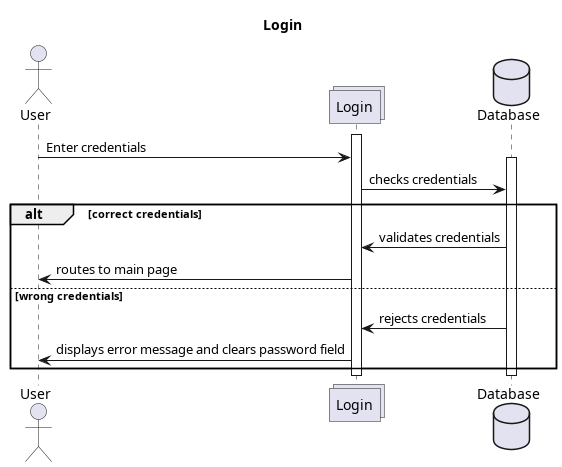

The diagram above was rendered by PlantUML. Its source (embedded in the PNG):
@startuml

title Login

actor User
collections Login
database Database

activate Login
User -> Login : Enter credentials
activate Database
Login -> Database : checks credentials
alt correct credentials
  Database -> Login : validates credentials
  Login -> User : routes to main page
else wrong credentials
  Database -> Login : rejects credentials
  Login -> User : displays error message and clears password field
end
deactivate Database
deactivate Login
@enduml